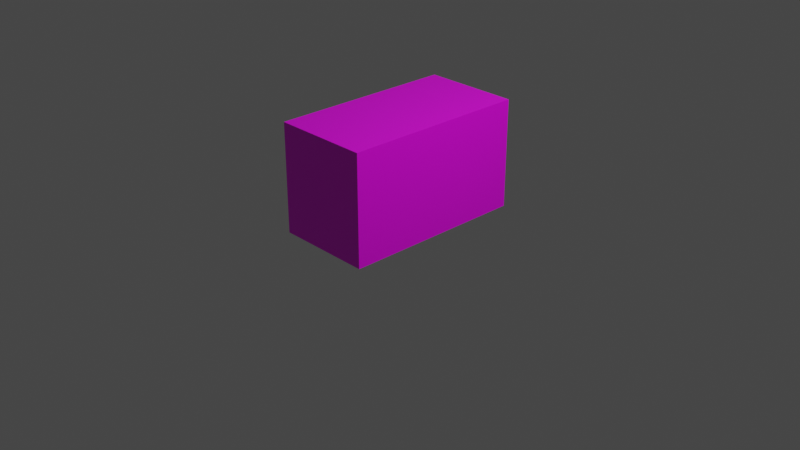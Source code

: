 # Source: cds.blend  (saved by Blender 2.80.75; exported with 4.5.12 LTS)
import bpy
from mathutils import Matrix  # noqa: F401  (used for matrix-valued properties, if any)

bpy.ops.wm.read_factory_settings(use_empty=True)
scene = bpy.context.scene
scene.name = 'Scene'

# ---- collections
col_collection = bpy.data.collections.new('Collection'); scene.collection.children.link(col_collection)

# ---- images (referenced by path relative to the original .blend; pixels are not part of the script)
import os
ASSET_DIR = os.environ.get("B2B_ASSET_DIR", "")  # directory of the original .blend (textures are referenced by path, not embedded)
HERE = os.path.dirname(os.path.abspath(__file__))  # packed textures are extracted next to this script under _unpacked/

def load_image(name, relpath, width, height, colorspace="sRGB"):
    """Load a texture the original file referenced (path relative to the .blend, or extracted next to this script)."""
    p = next((c for c in (os.path.join(HERE, relpath), os.path.join(ASSET_DIR, relpath)) if relpath and os.path.exists(c)), "")
    if p:
        img = bpy.data.images.load(p, check_existing=True)
        img.name = name
    else:  # same state as the original file: an image datablock whose file is absent (Cycles renders it pink)
        img = bpy.data.images.new(name, width, height)
        img.source = "FILE"
        img.filepath = "//" + (relpath or name)
    img.colorspace_settings.name = colorspace
    return img
img_cd_front_png = load_image('cd front.png', 'cd front.png', 1024, 1024, 'sRGB')
img_cd_top_jpg = load_image('cd top.jpg', 'cd top.jpg', 1024, 1024, 'sRGB')

# ---- materials (node trees are filled in below, after node groups)
mat_front = bpy.data.materials.new('Front')
mat_front.alpha_threshold = 0.0
mat_front.use_transparent_shadow = False
mat_front.line_color = (0.0, 0.0, 0.0, 1.0)
mat_top = bpy.data.materials.new('Top')
mat_top.use_transparent_shadow = False

# ---- material node trees
mat_front.use_nodes = True; mat_front.node_tree.nodes.clear()
_N = mat_front.node_tree.nodes; _L = mat_front.node_tree.links
n0 = _N.new('ShaderNodeOutputMaterial'); n0.name = 'Material Output'; n0.location = (300, 300)
n1 = _N.new('ShaderNodeBsdfPrincipled'); n1.name = 'Principled BSDF'; n1.location = (10, 300)
n1.distribution = 'GGX'
n1.subsurface_method = 'BURLEY'
n1.inputs[2].default_value = 0.4
n1.inputs[3].default_value = 1.45
n1.inputs[27].default_value = (0.0, 0.0, 0.0, 1.0)
n1.inputs[28].default_value = 1.0
n2 = _N.new('ShaderNodeTexImage'); n2.name = 'Image Texture'; n2.location = (-280, 280)
n2.image = img_cd_front_png
n2.interpolation = 'Closest'
_L.new(n1.outputs[0], n0.inputs[0])
_L.new(n2.outputs[0], n1.inputs[0])
n0.is_active_output = True
mat_top.use_nodes = True; mat_top.node_tree.nodes.clear()
_N = mat_top.node_tree.nodes; _L = mat_top.node_tree.links
n0 = _N.new('ShaderNodeOutputMaterial'); n0.name = 'Material Output'; n0.location = (300, 300)
n1 = _N.new('ShaderNodeBsdfPrincipled'); n1.name = 'Principled BSDF'; n1.location = (10, 300)
n1.distribution = 'GGX'
n1.subsurface_method = 'BURLEY'
n1.inputs[3].default_value = 1.45
n1.inputs[27].default_value = (0.0, 0.0, 0.0, 1.0)
n1.inputs[28].default_value = 1.0
n2 = _N.new('ShaderNodeTexImage'); n2.name = 'Image Texture'; n2.location = (-280, 280)
n2.image = img_cd_top_jpg
n2.interpolation = 'Closest'
_L.new(n1.outputs[0], n0.inputs[0])
_L.new(n2.outputs[0], n1.inputs[0])
n0.is_active_output = True

# ---- world
world_world = bpy.data.worlds.new('World'); scene.world = world_world
world_world.use_nodes = True; world_world.node_tree.nodes.clear()
_N = world_world.node_tree.nodes; _L = world_world.node_tree.links
n0 = _N.new('ShaderNodeOutputWorld'); n0.name = 'World Output'; n0.location = (300, 300)
n1 = _N.new('ShaderNodeBackground'); n1.name = 'Background'; n1.location = (10, 300)
n1.inputs[0].default_value = (0.05088, 0.05088, 0.05088, 1.0)
_L.new(n1.outputs[0], n0.inputs[0])
n0.is_active_output = True
world_world.color = (0.05088, 0.05088, 0.05088)
world_world.use_sun_shadow = False
world_world.sun_shadow_jitter_overblur = 0.0

# ---- cameras
cam_camera = bpy.data.cameras.new('Camera')
cam_camera.clip_end = 100.0
cam_camera.ortho_scale = 7.314

# ---- lights
light_light = bpy.data.lights.new('Light', 'POINT')
light_light.transmission_factor = 0.0
light_light.energy = 1000.0
light_light.shadow_soft_size = 0.1
light_light.shadow_maximum_resolution = 0.006
light_light.use_absolute_resolution = True

# ---- meshes
me_cube = bpy.data.meshes.new('Cube')
me_cube.from_pydata([(0.5208, 1.0, 1.166), (0.5208, 1.0, 0.0), (0.5208, -1.0, 1.166), (0.5208, -1.0, 0.0), (-0.5208, 1.0, 1.166), (-0.5208, 1.0, 0.0), (-0.5208, -1.0, 1.166), (-0.5208, -1.0, 0.0), (-0.5208, 0.7042, 0.0), (-0.5208, 0.4112, 0.0), (-0.5208, 0.1255, 0.0), (-0.5208, -0.1602, 0.0), (-0.5208, -0.4459, 0.0), (-0.5208, -0.7317, 0.0), (0.5208, 0.7042, 1.166), (0.5208, 0.4112, 1.166), (0.5208, 0.1255, 1.166), (0.5208, -0.1602, 1.166), (0.5208, -0.5628, 1.166), (0.5208, -0.7317, 1.166), (-0.5208, -0.7317, 1.166), (-0.5208, -0.4459, 1.166), (-0.5208, -0.1602, 1.166), (-0.5208, 0.1255, 1.166), (-0.5208, 0.4112, 1.166), (-0.5208, 0.7042, 1.166), (0.5208, -0.7317, 0.0), (0.5208, -0.5628, 0.0), (0.5208, -0.1602, 0.0), (0.5208, 0.1255, 0.0), (0.5208, 0.4112, 0.0), (0.5208, 0.7042, 0.0)], [], [(19, 20, 6, 2), (3, 2, 6, 7), (8, 25, 4, 5), (13, 26, 3, 7), (26, 19, 2, 3), (5, 4, 0, 1), (1, 0, 14, 31), (31, 14, 15, 30), (30, 15, 16, 29), (29, 16, 17, 28), (28, 17, 18, 27), (27, 18, 19, 26), (5, 1, 31, 8), (8, 31, 30, 9), (9, 30, 29, 10), (10, 29, 28, 11), (11, 28, 27, 12), (12, 27, 26, 13), (7, 6, 20, 13), (13, 20, 21, 12), (12, 21, 22, 11), (11, 22, 23, 10), (10, 23, 24, 9), (9, 24, 25, 8), (0, 4, 25, 14), (14, 25, 24, 15), (15, 24, 23, 16), (16, 23, 22, 17), (17, 22, 21, 18), (18, 21, 20, 19)])
me_cube.polygons.foreach_set('material_index', [1, 0, 0, 0, 0, 0, 0, 0, 0, 0, 0, 0, 0, 0, 0, 0, 0, 0, 0, 0, 0, 0, 0, 0, 1, 1, 1, 1, 1, 1])
_uv = me_cube.uv_layers.new(name='UVMap')
_uv.uv.foreach_set('vector', [0.0, 0.8673, 0.9777, 0.8673, 0.9777, 1.0, 0.0, 1.0, 0.7604, 0.2086, 0.7604, 0.7914, 0.2396, 0.7914, 0.2396, 0.2086, 0.8521, 0.2086, 0.8521, 0.7914, 1.0, 0.7914, 1.0, 0.2086, 0.375, 0.9665, 0.625, 0.9665, 0.625, 1.0, 0.375, 1.0, 0.183, 0.03733, 0.1625, 0.9929, 0.002087, 0.9867, 0.04968, 0.03825, 0.2396, 0.2086, 0.2396, 0.7914, 0.7604, 0.7914, 0.7604, 0.2086, 0.9216, 0.0, 1.0, 0.9976, 0.8612, 1.0, 0.8107, 0.006925, 0.8065, 0.009316, 0.8612, 0.9888, 0.6953, 0.9944, 0.6782, 0.01489, 0.6678, 0.01489, 0.6932, 0.9944, 0.5454, 0.9904, 0.5221, 0.01572, 0.5242, 0.01811, 0.5392, 0.9952, 0.3935, 0.996, 0.3951, 0.0285, 0.4056, 0.03328, 0.3935, 0.996, 0.2383, 0.9938, 0.2608, 0.03825, 0.2483, 0.04304, 0.2362, 0.9891, 0.1584, 0.9929, 0.1767, 0.03494, 0.375, 0.75, 0.625, 0.75, 0.625, 0.787, 0.375, 0.787, 0.375, 0.787, 0.625, 0.787, 0.625, 0.8236, 0.375, 0.8236, 0.375, 0.8236, 0.625, 0.8236, 0.625, 0.8593, 0.375, 0.8593, 0.375, 0.8593, 0.625, 0.8593, 0.625, 0.895, 0.375, 0.895, 0.375, 0.895, 0.625, 0.895, 0.625, 0.9454, 0.375, 0.9307, 0.375, 0.9307, 0.625, 0.9454, 0.625, 0.9665, 0.375, 0.9665, 0.0, 0.2086, 0.0, 0.7914, 0.1342, 0.7914, 0.1342, 0.2086, 0.1342, 0.2086, 0.1342, 0.7914, 0.277, 0.7914, 0.277, 0.2086, 0.277, 0.2086, 0.277, 0.7914, 0.4199, 0.7914, 0.4199, 0.2086, 0.4199, 0.2086, 0.4199, 0.7914, 0.5627, 0.7914, 0.5627, 0.2086, 0.5627, 0.2086, 0.5627, 0.7914, 0.7056, 0.7914, 0.7056, 0.2086, 0.7056, 0.2086, 0.7056, 0.7914, 0.8521, 0.7914, 0.8521, 0.2086, 0.0, 0.01103, 0.9777, 0.01103, 0.9777, 0.1573, 0.0, 0.1573, 0.0, 0.1573, 0.9777, 0.1573, 0.9777, 0.3022, 0.0, 0.3022, 0.0, 0.3022, 0.9777, 0.3022, 0.9777, 0.4435, 0.0, 0.4435, 0.0, 0.4435, 0.9777, 0.4435, 0.9777, 0.5847, 0.0, 0.5847, 0.0, 0.5847, 0.9777, 0.5847, 0.9777, 0.726, 0.0, 0.7838, 0.0, 0.7838, 0.9777, 0.726, 0.9777, 0.8673, 0.0, 0.8673])
me_cube.materials.append(mat_front)
me_cube.materials.append(mat_top)
me_cube.use_remesh_preserve_volume = False
me_cube.use_remesh_preserve_attributes = False
me_cube.use_mirror_vertex_groups = False
me_cube.update()

# ---- objects
ob_cube = bpy.data.objects.new('Cube', me_cube)
ob_light = bpy.data.objects.new('Light', light_light)
ob_camera = bpy.data.objects.new('Camera', cam_camera)

# ---- transforms, parenting, visibility, modifiers, constraints
ob_cube.location = (0.0, 0.0, 0.0)
ob_cube.lock_rotations_4d = False
ob_cube.empty_display_type = 'ARROWS'
ob_cube.lineart.crease_threshold = 0.0
ob_light.location = (4.076, 1.005, 5.904)
ob_light.rotation_euler = (0.6503, 0.05522, 1.866)
ob_light.lock_rotations_4d = False
ob_light.empty_display_type = 'ARROWS'
ob_light.color = (0.0, 0.0, 0.0, 0.0)
ob_light.lineart.crease_threshold = 0.0
ob_camera.location = (7.359, -6.926, 4.958)
ob_camera.rotation_euler = (1.109, 0.0, 0.8149)
ob_camera.lock_rotations_4d = False
ob_camera.empty_display_type = 'ARROWS'
ob_camera.color = (0.0, 0.0, 0.0, 0.0)
ob_camera.display_type = 'WIRE'
ob_camera.lineart.crease_threshold = 0.0

# ---- collection membership
col_collection.objects.link(ob_cube)
col_collection.objects.link(ob_light)
col_collection.objects.link(ob_camera)

# ---- scene / render settings (as saved in the file)
scene.camera = ob_camera
scene.frame_start = 1; scene.frame_end = 250; scene.frame_set(1)
scene.render.engine = 'BLENDER_EEVEE_NEXT'
scene.cycles.use_denoising = False
scene.cycles.samples = 128
scene.cycles.sampling_pattern = 'TABULATED_SOBOL'
scene.cycles.use_adaptive_sampling = False
scene.cycles.use_light_tree = False
scene.view_settings.view_transform = 'Filmic'
bpy.context.view_layer.update()
